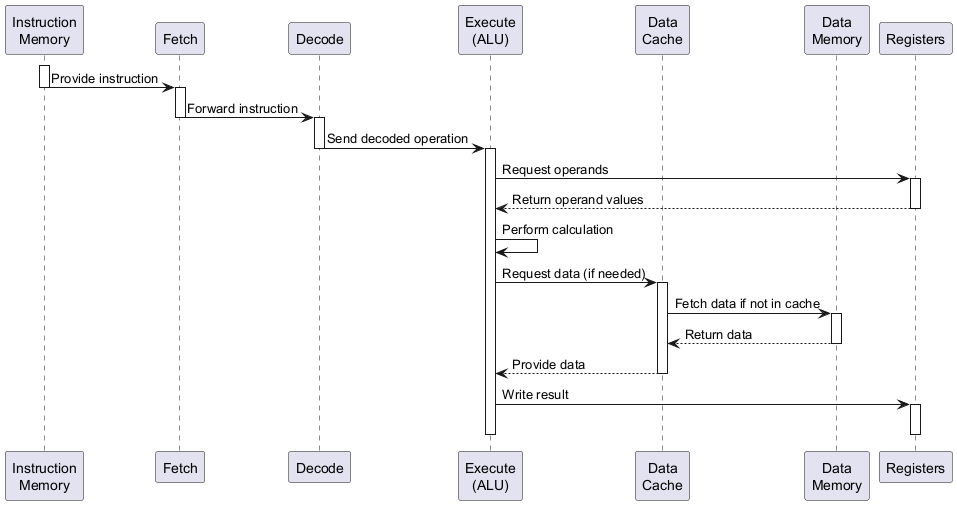

The diagram above was rendered by PlantUML. Its source (embedded in the PNG):
@startuml
participant "Instruction\nMemory" as IM
participant "Fetch" as F
participant "Decode" as D
participant "Execute\n(ALU)" as E
participant "Data\nCache" as DC
participant "Data\nMemory" as DM
participant "Registers" as R

activate IM
IM -> F: Provide instruction
deactivate IM
activate F
F -> D: Forward instruction
deactivate F
activate D
D -> E: Send decoded operation
deactivate D
activate E
E -> R: Request operands
activate R
R --> E: Return operand values
deactivate R
E -> E: Perform calculation
E -> DC: Request data (if needed)
activate DC
DC -> DM: Fetch data if not in cache
activate DM
DM --> DC: Return data
deactivate DM
DC --> E: Provide data
deactivate DC
E -> R: Write result
activate R
deactivate R
deactivate E
@enduml